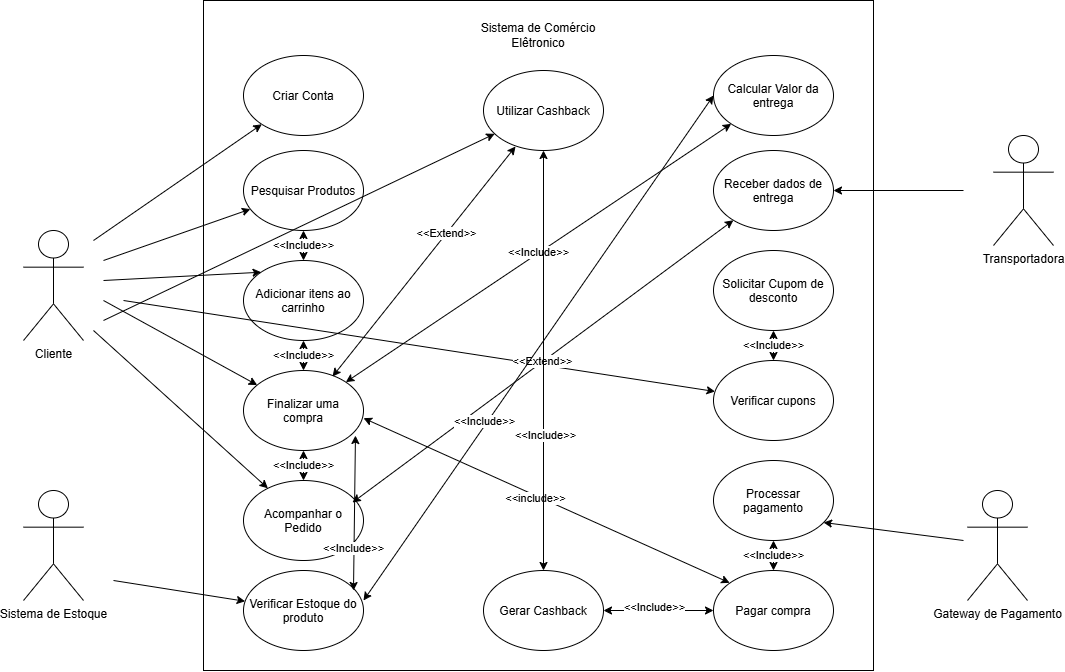

The diagram above was exported from draw.io. Its source (the exported page's mxGraphModel, read from the mxfile embedded in the PNG):
<mxGraphModel dx="2480" dy="1954" grid="1" gridSize="10" guides="1" tooltips="1" connect="1" arrows="1" fold="1" page="1" pageScale="1" pageWidth="827" pageHeight="1169" math="0" shadow="0">
  <root>
    <mxCell id="0" />
    <mxCell id="1" parent="0" />
    <mxCell id="UGWiPQXNHbe3p_IwQFPj-1" parent="1" style="whiteSpace=wrap;html=1;aspect=fixed;" value="" vertex="1">
      <mxGeometry height="670" width="670" x="-380" y="-240" as="geometry" />
    </mxCell>
    <mxCell id="UGWiPQXNHbe3p_IwQFPj-2" parent="1" style="ellipse;whiteSpace=wrap;html=1;shapeInside=1;" value="Criar Conta" vertex="1">
      <mxGeometry height="80" width="120" x="-340" y="-185" as="geometry" />
    </mxCell>
    <mxCell id="UGWiPQXNHbe3p_IwQFPj-3" parent="1" style="ellipse;whiteSpace=wrap;html=1;shapeInside=1;" value="Pesquisar Produtos" vertex="1">
      <mxGeometry height="80" width="120" x="-340" y="-90" as="geometry" />
    </mxCell>
    <mxCell id="UGWiPQXNHbe3p_IwQFPj-4" parent="1" style="ellipse;whiteSpace=wrap;html=1;shapeInside=1;" value="Acompanhar o Pedido" vertex="1">
      <mxGeometry height="80" width="120" x="-340" y="240" as="geometry" />
    </mxCell>
    <mxCell id="UGWiPQXNHbe3p_IwQFPj-5" parent="1" style="ellipse;whiteSpace=wrap;html=1;shapeInside=1;" value="Verificar Estoque do produto" vertex="1">
      <mxGeometry height="80" width="120" x="-340" y="330" as="geometry" />
    </mxCell>
    <mxCell id="UGWiPQXNHbe3p_IwQFPj-6" parent="1" style="ellipse;whiteSpace=wrap;html=1;shapeInside=1;" value="Receber dados de entrega" vertex="1">
      <mxGeometry height="80" width="120" x="130" y="-90" as="geometry" />
    </mxCell>
    <mxCell id="UGWiPQXNHbe3p_IwQFPj-7" parent="1" style="ellipse;whiteSpace=wrap;html=1;shapeInside=1;" value="Solicitar Cupom de desconto" vertex="1">
      <mxGeometry height="80" width="120" x="130" y="10" as="geometry" />
    </mxCell>
    <mxCell id="UGWiPQXNHbe3p_IwQFPj-8" parent="1" style="ellipse;whiteSpace=wrap;html=1;shapeInside=1;" value="Finalizar uma compra" vertex="1">
      <mxGeometry height="80" width="120" x="-340" y="130" as="geometry" />
    </mxCell>
    <mxCell id="UGWiPQXNHbe3p_IwQFPj-9" parent="1" style="ellipse;whiteSpace=wrap;html=1;shapeInside=1;" value="Calcular Valor da entrega" vertex="1">
      <mxGeometry height="80" width="120" x="130" y="-185" as="geometry" />
    </mxCell>
    <mxCell id="UGWiPQXNHbe3p_IwQFPj-10" parent="1" style="ellipse;whiteSpace=wrap;html=1;shapeInside=1;" value="Adicionar itens ao carrinho" vertex="1">
      <mxGeometry height="80" width="120" x="-340" y="20" as="geometry" />
    </mxCell>
    <mxCell id="UGWiPQXNHbe3p_IwQFPj-11" parent="1" style="ellipse;whiteSpace=wrap;html=1;shapeInside=1;" value="Verificar cupons" vertex="1">
      <mxGeometry height="80" width="120" x="130" y="120" as="geometry" />
    </mxCell>
    <mxCell id="UGWiPQXNHbe3p_IwQFPj-12" parent="1" style="ellipse;whiteSpace=wrap;html=1;shapeInside=1;" value="Pagar compra" vertex="1">
      <mxGeometry height="80" width="120" x="130" y="330" as="geometry" />
    </mxCell>
    <mxCell id="UGWiPQXNHbe3p_IwQFPj-13" parent="1" style="ellipse;whiteSpace=wrap;html=1;shapeInside=1;" value="Processar pagamento" vertex="1">
      <mxGeometry height="80" width="120" x="130" y="220" as="geometry" />
    </mxCell>
    <mxCell id="UGWiPQXNHbe3p_IwQFPj-21" edge="1" parent="1" style="rounded=0;orthogonalLoop=1;jettySize=auto;html=1;" target="UGWiPQXNHbe3p_IwQFPj-3">
      <mxGeometry relative="1" as="geometry">
        <mxPoint x="-480" y="20" as="sourcePoint" />
      </mxGeometry>
    </mxCell>
    <mxCell id="UGWiPQXNHbe3p_IwQFPj-14" parent="1" style="shape=umlActor;verticalLabelPosition=bottom;verticalAlign=top;html=1;outlineConnect=0;" value="Cliente" vertex="1">
      <mxGeometry height="110" width="60" x="-560" y="-10" as="geometry" />
    </mxCell>
    <mxCell id="UGWiPQXNHbe3p_IwQFPj-17" parent="1" style="shape=umlActor;verticalLabelPosition=bottom;verticalAlign=top;html=1;outlineConnect=0;" value="Gateway de Pagamento" vertex="1">
      <mxGeometry height="110" width="60" x="384" y="250" as="geometry" />
    </mxCell>
    <mxCell id="UGWiPQXNHbe3p_IwQFPj-18" parent="1" style="shape=umlActor;verticalLabelPosition=bottom;verticalAlign=top;html=1;outlineConnect=0;" value="Transportadora" vertex="1">
      <mxGeometry height="110" width="60" x="410" y="-105" as="geometry" />
    </mxCell>
    <mxCell id="UGWiPQXNHbe3p_IwQFPj-20" edge="1" parent="1" style="endArrow=classic;html=1;rounded=0;" target="UGWiPQXNHbe3p_IwQFPj-2" value="">
      <mxGeometry height="50" relative="1" width="50" as="geometry">
        <mxPoint x="-490" as="sourcePoint" />
        <mxPoint x="-380" y="-180" as="targetPoint" />
      </mxGeometry>
    </mxCell>
    <mxCell id="UGWiPQXNHbe3p_IwQFPj-23" edge="1" parent="1" style="rounded=0;orthogonalLoop=1;jettySize=auto;html=1;" target="UGWiPQXNHbe3p_IwQFPj-8">
      <mxGeometry relative="1" as="geometry">
        <Array as="points">
          <mxPoint x="-480" y="60" />
        </Array>
        <mxPoint x="-480" y="60" as="sourcePoint" />
        <mxPoint x="-349" y="-43" as="targetPoint" />
      </mxGeometry>
    </mxCell>
    <mxCell id="UGWiPQXNHbe3p_IwQFPj-24" edge="1" parent="1" style="rounded=0;orthogonalLoop=1;jettySize=auto;html=1;entryX=0;entryY=0;entryDx=0;entryDy=0;" target="UGWiPQXNHbe3p_IwQFPj-10">
      <mxGeometry relative="1" as="geometry">
        <mxPoint x="-480" y="40" as="sourcePoint" />
        <mxPoint x="-340" y="-63" as="targetPoint" />
      </mxGeometry>
    </mxCell>
    <mxCell id="UGWiPQXNHbe3p_IwQFPj-25" edge="1" parent="1" style="rounded=0;orthogonalLoop=1;jettySize=auto;html=1;" target="UGWiPQXNHbe3p_IwQFPj-4" value="">
      <mxGeometry relative="1" as="geometry">
        <mxPoint x="-490" y="90" as="sourcePoint" />
        <mxPoint x="-369" y="-33" as="targetPoint" />
      </mxGeometry>
    </mxCell>
    <mxCell id="UGWiPQXNHbe3p_IwQFPj-27" parent="1" style="shape=umlActor;verticalLabelPosition=bottom;verticalAlign=top;html=1;outlineConnect=0;" value="Sistema de Estoque" vertex="1">
      <mxGeometry height="110" width="60" x="-560" y="250" as="geometry" />
    </mxCell>
    <mxCell id="UGWiPQXNHbe3p_IwQFPj-28" edge="1" parent="1" style="endArrow=classic;html=1;rounded=0;" target="UGWiPQXNHbe3p_IwQFPj-5" value="">
      <mxGeometry height="50" relative="1" width="50" as="geometry">
        <mxPoint x="-470" y="340" as="sourcePoint" />
        <mxPoint x="-420" y="290" as="targetPoint" />
      </mxGeometry>
    </mxCell>
    <mxCell id="UGWiPQXNHbe3p_IwQFPj-29" edge="1" parent="1" style="endArrow=classic;html=1;rounded=0;entryX=0.917;entryY=0.775;entryDx=0;entryDy=0;entryPerimeter=0;" target="UGWiPQXNHbe3p_IwQFPj-13" value="">
      <mxGeometry height="50" relative="1" width="50" as="geometry">
        <mxPoint x="380" y="300" as="sourcePoint" />
        <mxPoint x="360" y="280" as="targetPoint" />
      </mxGeometry>
    </mxCell>
    <mxCell id="UGWiPQXNHbe3p_IwQFPj-30" edge="1" parent="1" style="endArrow=classic;html=1;rounded=0;" target="UGWiPQXNHbe3p_IwQFPj-11" value="">
      <mxGeometry height="50" relative="1" width="50" as="geometry">
        <mxPoint x="-460" y="60" as="sourcePoint" />
        <mxPoint x="-410" y="10" as="targetPoint" />
      </mxGeometry>
    </mxCell>
    <mxCell id="UGWiPQXNHbe3p_IwQFPj-31" edge="1" parent="1" style="endArrow=classic;html=1;rounded=0;" target="UGWiPQXNHbe3p_IwQFPj-6" value="">
      <mxGeometry height="50" relative="1" width="50" as="geometry">
        <mxPoint x="380" y="-50" as="sourcePoint" />
        <mxPoint x="380" y="-110" as="targetPoint" />
      </mxGeometry>
    </mxCell>
    <mxCell id="UGWiPQXNHbe3p_IwQFPj-33" edge="1" parent="1" source="UGWiPQXNHbe3p_IwQFPj-10" style="endArrow=classic;startArrow=classic;html=1;rounded=0;" target="UGWiPQXNHbe3p_IwQFPj-3" value="&amp;lt;&amp;lt;Include&amp;gt;&amp;gt;">
      <mxGeometry height="50" relative="1" width="50" as="geometry">
        <mxPoint x="-220" y="30" as="sourcePoint" />
        <mxPoint x="-170" y="-20" as="targetPoint" />
      </mxGeometry>
    </mxCell>
    <mxCell id="UGWiPQXNHbe3p_IwQFPj-34" edge="1" parent="1" source="UGWiPQXNHbe3p_IwQFPj-8" style="endArrow=classic;startArrow=classic;html=1;rounded=0;" target="UGWiPQXNHbe3p_IwQFPj-10" value="&amp;lt;&amp;lt;Include&amp;gt;&amp;gt;">
      <mxGeometry height="50" relative="1" width="50" as="geometry">
        <mxPoint x="-310" y="150" as="sourcePoint" />
        <mxPoint x="-260" y="100" as="targetPoint" />
      </mxGeometry>
    </mxCell>
    <mxCell id="UGWiPQXNHbe3p_IwQFPj-35" edge="1" parent="1" source="UGWiPQXNHbe3p_IwQFPj-4" style="endArrow=classic;startArrow=classic;html=1;rounded=0;" target="UGWiPQXNHbe3p_IwQFPj-8" value="&amp;lt;&amp;lt;Include&amp;gt;&amp;gt;">
      <mxGeometry height="50" relative="1" width="50" as="geometry">
        <mxPoint x="-320" y="270" as="sourcePoint" />
        <mxPoint x="-270" y="220" as="targetPoint" />
      </mxGeometry>
    </mxCell>
    <mxCell id="UGWiPQXNHbe3p_IwQFPj-36" edge="1" parent="1" source="UGWiPQXNHbe3p_IwQFPj-8" style="endArrow=classic;startArrow=classic;html=1;rounded=0;" target="UGWiPQXNHbe3p_IwQFPj-9" value="&amp;lt;&amp;lt;Include&amp;gt;&amp;gt;">
      <mxGeometry height="50" relative="1" width="50" as="geometry">
        <mxPoint x="-170" y="160" as="sourcePoint" />
        <mxPoint x="-120" y="110" as="targetPoint" />
      </mxGeometry>
    </mxCell>
    <mxCell id="UGWiPQXNHbe3p_IwQFPj-37" edge="1" parent="1" source="UGWiPQXNHbe3p_IwQFPj-11" style="endArrow=classic;startArrow=classic;html=1;rounded=0;" target="UGWiPQXNHbe3p_IwQFPj-7" value="&amp;lt;&amp;lt;Include&amp;gt;&amp;gt;">
      <mxGeometry height="50" relative="1" width="50" as="geometry">
        <mxPoint x="180" y="160" as="sourcePoint" />
        <mxPoint x="230" y="110" as="targetPoint" />
      </mxGeometry>
    </mxCell>
    <mxCell id="UGWiPQXNHbe3p_IwQFPj-38" edge="1" parent="1" style="endArrow=classic;startArrow=classic;html=1;rounded=0;exitX=0.95;exitY=0.663;exitDx=0;exitDy=0;exitPerimeter=0;" value="">
      <mxGeometry height="50" relative="1" width="50" as="geometry">
        <Array as="points" />
        <mxPoint x="-220" y="177.65999999999997" as="sourcePoint" />
        <mxPoint x="146.16931620183368" y="342.3399346479356" as="targetPoint" />
      </mxGeometry>
    </mxCell>
    <mxCell id="UGWiPQXNHbe3p_IwQFPj-39" connectable="0" parent="UGWiPQXNHbe3p_IwQFPj-38" style="edgeLabel;html=1;align=center;verticalAlign=middle;resizable=0;points=[];" value="&amp;lt;&amp;lt;include&amp;gt;&amp;gt;" vertex="1">
      <mxGeometry relative="1" x="-0.0573" y="-1" as="geometry">
        <mxPoint y="1" as="offset" />
      </mxGeometry>
    </mxCell>
    <mxCell id="UGWiPQXNHbe3p_IwQFPj-40" edge="1" parent="1" source="UGWiPQXNHbe3p_IwQFPj-12" style="endArrow=classic;startArrow=classic;html=1;rounded=0;" target="UGWiPQXNHbe3p_IwQFPj-13" value="&amp;lt;&amp;lt;Include&amp;gt;&amp;gt;">
      <mxGeometry height="50" relative="1" width="50" as="geometry">
        <mxPoint x="110" y="350" as="sourcePoint" />
        <mxPoint x="160" y="300" as="targetPoint" />
      </mxGeometry>
    </mxCell>
    <mxCell id="UGWiPQXNHbe3p_IwQFPj-41" edge="1" parent="1" source="UGWiPQXNHbe3p_IwQFPj-4" style="endArrow=classic;startArrow=classic;html=1;rounded=0;exitX=0.908;exitY=0.275;exitDx=0;exitDy=0;exitPerimeter=0;" target="UGWiPQXNHbe3p_IwQFPj-6" value="&amp;lt;&amp;lt;Extend&amp;gt;&amp;gt;">
      <mxGeometry height="50" relative="1" width="50" as="geometry">
        <mxPoint x="-180" y="280" as="sourcePoint" />
        <mxPoint x="-130" y="230" as="targetPoint" />
      </mxGeometry>
    </mxCell>
    <mxCell id="UGWiPQXNHbe3p_IwQFPj-43" edge="1" parent="1" style="endArrow=classic;startArrow=classic;html=1;rounded=0;entryX=0.933;entryY=0.813;entryDx=0;entryDy=0;entryPerimeter=0;" target="UGWiPQXNHbe3p_IwQFPj-8" value="">
      <mxGeometry height="50" relative="1" width="50" as="geometry">
        <mxPoint x="-230" y="350" as="sourcePoint" />
        <mxPoint x="-180" y="300" as="targetPoint" />
      </mxGeometry>
    </mxCell>
    <mxCell id="UGWiPQXNHbe3p_IwQFPj-44" connectable="0" parent="UGWiPQXNHbe3p_IwQFPj-43" style="edgeLabel;html=1;align=center;verticalAlign=middle;resizable=0;points=[];" value="&amp;lt;&amp;lt;Include&amp;gt;&amp;gt;" vertex="1">
      <mxGeometry relative="1" x="-0.458" y="1" as="geometry">
        <mxPoint as="offset" />
      </mxGeometry>
    </mxCell>
    <mxCell id="UGWiPQXNHbe3p_IwQFPj-45" edge="1" parent="1" style="endArrow=classic;startArrow=classic;html=1;rounded=0;entryX=0;entryY=0.5;entryDx=0;entryDy=0;" target="UGWiPQXNHbe3p_IwQFPj-9" value="">
      <mxGeometry height="50" relative="1" width="50" as="geometry">
        <mxPoint x="-220" y="360" as="sourcePoint" />
        <mxPoint x="-170" y="310" as="targetPoint" />
      </mxGeometry>
    </mxCell>
    <mxCell id="UGWiPQXNHbe3p_IwQFPj-46" connectable="0" parent="UGWiPQXNHbe3p_IwQFPj-45" style="edgeLabel;html=1;align=center;verticalAlign=middle;resizable=0;points=[];" value="&amp;lt;&amp;lt;Include&amp;gt;&amp;gt;" vertex="1">
      <mxGeometry relative="1" x="-0.2968" y="3" as="geometry">
        <mxPoint as="offset" />
      </mxGeometry>
    </mxCell>
    <mxCell id="UGWiPQXNHbe3p_IwQFPj-47" parent="1" style="text;html=1;whiteSpace=wrap;strokeColor=none;fillColor=none;align=center;verticalAlign=middle;rounded=0;" value="Sistema de Comércio Elêtronico" vertex="1">
      <mxGeometry height="30" width="130" x="-110" y="-220" as="geometry" />
    </mxCell>
    <mxCell id="UGWiPQXNHbe3p_IwQFPj-48" parent="1" style="ellipse;whiteSpace=wrap;html=1;shapeInside=1;" value="Gerar Cashback" vertex="1">
      <mxGeometry height="80" width="120" x="-100" y="330" as="geometry" />
    </mxCell>
    <mxCell id="UGWiPQXNHbe3p_IwQFPj-49" edge="1" parent="1" source="UGWiPQXNHbe3p_IwQFPj-48" style="endArrow=classic;startArrow=classic;html=1;rounded=0;exitX=1;exitY=0.5;exitDx=0;exitDy=0;" target="UGWiPQXNHbe3p_IwQFPj-12" value="">
      <mxGeometry height="50" relative="1" width="50" as="geometry">
        <mxPoint x="50" y="400" as="sourcePoint" />
        <mxPoint x="100" y="350" as="targetPoint" />
      </mxGeometry>
    </mxCell>
    <mxCell id="UGWiPQXNHbe3p_IwQFPj-50" connectable="0" parent="UGWiPQXNHbe3p_IwQFPj-49" style="edgeLabel;html=1;align=center;verticalAlign=middle;resizable=0;points=[];" value="&amp;lt;&amp;lt;Include&amp;gt;&amp;gt;" vertex="1">
      <mxGeometry relative="1" x="-0.2545" y="4" as="geometry">
        <mxPoint x="9" as="offset" />
      </mxGeometry>
    </mxCell>
    <mxCell id="UGWiPQXNHbe3p_IwQFPj-51" parent="1" style="ellipse;whiteSpace=wrap;html=1;shapeInside=1;" value="Utilizar Cashback" vertex="1">
      <mxGeometry height="80" width="120" x="-100" y="-170" as="geometry" />
    </mxCell>
    <mxCell id="UGWiPQXNHbe3p_IwQFPj-52" edge="1" parent="1" source="UGWiPQXNHbe3p_IwQFPj-48" style="endArrow=classic;startArrow=classic;html=1;rounded=0;exitX=0.5;exitY=0;exitDx=0;exitDy=0;" target="UGWiPQXNHbe3p_IwQFPj-51" value="">
      <mxGeometry height="50" relative="1" width="50" as="geometry">
        <mxPoint x="-80" y="-30" as="sourcePoint" />
        <mxPoint x="-30" y="-80" as="targetPoint" />
      </mxGeometry>
    </mxCell>
    <mxCell id="UGWiPQXNHbe3p_IwQFPj-53" connectable="0" parent="UGWiPQXNHbe3p_IwQFPj-52" style="edgeLabel;html=1;align=center;verticalAlign=middle;resizable=0;points=[];" value="&amp;lt;&amp;lt;Include&amp;gt;&amp;gt;" vertex="1">
      <mxGeometry relative="1" x="-0.3524" y="-1" as="geometry">
        <mxPoint as="offset" />
      </mxGeometry>
    </mxCell>
    <mxCell id="UGWiPQXNHbe3p_IwQFPj-54" edge="1" parent="1" style="endArrow=classic;html=1;rounded=0;" target="UGWiPQXNHbe3p_IwQFPj-51" value="">
      <mxGeometry height="50" relative="1" width="50" as="geometry">
        <mxPoint x="-480" y="80" as="sourcePoint" />
        <mxPoint x="-440" y="80" as="targetPoint" />
      </mxGeometry>
    </mxCell>
    <mxCell id="UGWiPQXNHbe3p_IwQFPj-56" edge="1" parent="1" source="UGWiPQXNHbe3p_IwQFPj-8" style="endArrow=classic;startArrow=classic;html=1;rounded=0;exitX=0.742;exitY=0.075;exitDx=0;exitDy=0;exitPerimeter=0;entryX=0.267;entryY=0.95;entryDx=0;entryDy=0;entryPerimeter=0;" target="UGWiPQXNHbe3p_IwQFPj-51" value="">
      <mxGeometry height="50" relative="1" width="50" as="geometry">
        <mxPoint x="-170" y="90" as="sourcePoint" />
        <mxPoint x="-120" y="40" as="targetPoint" />
      </mxGeometry>
    </mxCell>
    <mxCell id="UGWiPQXNHbe3p_IwQFPj-57" connectable="0" parent="UGWiPQXNHbe3p_IwQFPj-56" style="edgeLabel;html=1;align=center;verticalAlign=middle;resizable=0;points=[];" value="&amp;lt;&amp;lt;Extend&amp;gt;&amp;gt;" vertex="1">
      <mxGeometry relative="1" x="0.2442" as="geometry">
        <mxPoint as="offset" />
      </mxGeometry>
    </mxCell>
  </root>
</mxGraphModel>